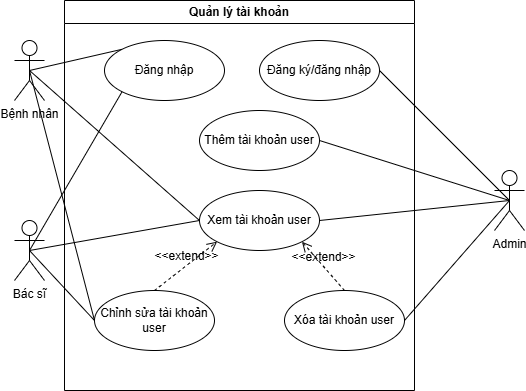

The diagram above was exported from draw.io. Its source (the exported page's mxGraphModel, read from the mxfile embedded in the PNG):
<mxGraphModel dx="736" dy="514" grid="1" gridSize="10" guides="1" tooltips="1" connect="1" arrows="1" fold="1" page="1" pageScale="1" pageWidth="850" pageHeight="1100" math="0" shadow="0">
  <root>
    <mxCell id="0" />
    <mxCell id="1" parent="0" />
    <mxCell id="Ck6mo6jaRuAebBuBJWVa-1" value="Quản lý tài khoản" style="swimlane;whiteSpace=wrap;html=1;" parent="1" vertex="1">
      <mxGeometry x="170" y="130" width="350" height="390" as="geometry" />
    </mxCell>
    <mxCell id="Ck6mo6jaRuAebBuBJWVa-5" value="Đăng ký/đăng nhập" style="ellipse;whiteSpace=wrap;html=1;" parent="Ck6mo6jaRuAebBuBJWVa-1" vertex="1">
      <mxGeometry x="195" y="40" width="120" height="60" as="geometry" />
    </mxCell>
    <mxCell id="Ck6mo6jaRuAebBuBJWVa-10" value="Đăng nhập" style="ellipse;whiteSpace=wrap;html=1;" parent="Ck6mo6jaRuAebBuBJWVa-1" vertex="1">
      <mxGeometry x="40" y="40" width="120" height="60" as="geometry" />
    </mxCell>
    <mxCell id="Ck6mo6jaRuAebBuBJWVa-13" value="Thêm tài khoản user" style="ellipse;whiteSpace=wrap;html=1;" parent="Ck6mo6jaRuAebBuBJWVa-1" vertex="1">
      <mxGeometry x="135" y="110" width="120" height="60" as="geometry" />
    </mxCell>
    <mxCell id="Ck6mo6jaRuAebBuBJWVa-14" value="Chỉnh sửa tài khoản user" style="ellipse;whiteSpace=wrap;html=1;" parent="Ck6mo6jaRuAebBuBJWVa-1" vertex="1">
      <mxGeometry x="30" y="290" width="120" height="60" as="geometry" />
    </mxCell>
    <mxCell id="Ck6mo6jaRuAebBuBJWVa-17" value="Xem tài khoản user" style="ellipse;whiteSpace=wrap;html=1;" parent="Ck6mo6jaRuAebBuBJWVa-1" vertex="1">
      <mxGeometry x="135" y="190" width="120" height="60" as="geometry" />
    </mxCell>
    <mxCell id="Ck6mo6jaRuAebBuBJWVa-18" value="Xóa tài khoản user" style="ellipse;whiteSpace=wrap;html=1;" parent="Ck6mo6jaRuAebBuBJWVa-1" vertex="1">
      <mxGeometry x="220" y="290" width="120" height="60" as="geometry" />
    </mxCell>
    <mxCell id="qhwsr_glgXhx8dpAOA3q-1" value="&amp;lt;&amp;lt;extend&amp;gt;&amp;gt;" style="html=1;verticalAlign=bottom;labelBackgroundColor=none;endArrow=open;endFill=0;dashed=1;rounded=0;fontSize=12;startSize=8;endSize=8;curved=1;exitX=0.5;exitY=0;exitDx=0;exitDy=0;entryX=0;entryY=1;entryDx=0;entryDy=0;" parent="Ck6mo6jaRuAebBuBJWVa-1" source="Ck6mo6jaRuAebBuBJWVa-14" target="Ck6mo6jaRuAebBuBJWVa-17" edge="1">
      <mxGeometry width="160" relative="1" as="geometry">
        <mxPoint x="130" y="140" as="sourcePoint" />
        <mxPoint x="290" y="140" as="targetPoint" />
      </mxGeometry>
    </mxCell>
    <mxCell id="qhwsr_glgXhx8dpAOA3q-2" value="&amp;lt;&amp;lt;extend&amp;gt;&amp;gt;" style="html=1;verticalAlign=bottom;labelBackgroundColor=none;endArrow=open;endFill=0;dashed=1;rounded=0;fontSize=12;startSize=8;endSize=8;curved=1;exitX=0.5;exitY=0;exitDx=0;exitDy=0;entryX=1;entryY=1;entryDx=0;entryDy=0;" parent="Ck6mo6jaRuAebBuBJWVa-1" source="Ck6mo6jaRuAebBuBJWVa-18" target="Ck6mo6jaRuAebBuBJWVa-17" edge="1">
      <mxGeometry width="160" relative="1" as="geometry">
        <mxPoint x="150" y="289" as="sourcePoint" />
        <mxPoint x="213" y="240" as="targetPoint" />
      </mxGeometry>
    </mxCell>
    <mxCell id="Ck6mo6jaRuAebBuBJWVa-2" value="Admin" style="shape=umlActor;verticalLabelPosition=bottom;verticalAlign=top;html=1;outlineConnect=0;" parent="1" vertex="1">
      <mxGeometry x="600" y="300" width="30" height="60" as="geometry" />
    </mxCell>
    <mxCell id="Ck6mo6jaRuAebBuBJWVa-3" value="Bệnh nhân" style="shape=umlActor;verticalLabelPosition=bottom;verticalAlign=top;html=1;outlineConnect=0;" parent="1" vertex="1">
      <mxGeometry x="120" y="170" width="30" height="60" as="geometry" />
    </mxCell>
    <mxCell id="Ck6mo6jaRuAebBuBJWVa-4" value="Bác sĩ" style="shape=umlActor;verticalLabelPosition=bottom;verticalAlign=top;html=1;outlineConnect=0;" parent="1" vertex="1">
      <mxGeometry x="120" y="350" width="30" height="60" as="geometry" />
    </mxCell>
    <mxCell id="Ck6mo6jaRuAebBuBJWVa-9" value="" style="endArrow=none;html=1;rounded=0;exitX=0.5;exitY=0.5;exitDx=0;exitDy=0;exitPerimeter=0;entryX=1;entryY=0.5;entryDx=0;entryDy=0;" parent="1" source="Ck6mo6jaRuAebBuBJWVa-2" target="Ck6mo6jaRuAebBuBJWVa-5" edge="1">
      <mxGeometry width="50" height="50" relative="1" as="geometry">
        <mxPoint x="260" y="409" as="sourcePoint" />
        <mxPoint x="428" y="250" as="targetPoint" />
      </mxGeometry>
    </mxCell>
    <mxCell id="Ck6mo6jaRuAebBuBJWVa-11" value="" style="endArrow=none;html=1;rounded=0;exitX=0.5;exitY=0.5;exitDx=0;exitDy=0;exitPerimeter=0;entryX=0;entryY=0;entryDx=0;entryDy=0;" parent="1" source="Ck6mo6jaRuAebBuBJWVa-3" target="Ck6mo6jaRuAebBuBJWVa-10" edge="1">
      <mxGeometry width="50" height="50" relative="1" as="geometry">
        <mxPoint x="410" y="350" as="sourcePoint" />
        <mxPoint x="285" y="360" as="targetPoint" />
      </mxGeometry>
    </mxCell>
    <mxCell id="Ck6mo6jaRuAebBuBJWVa-12" value="" style="endArrow=none;html=1;rounded=0;exitX=0.5;exitY=0.5;exitDx=0;exitDy=0;exitPerimeter=0;entryX=0;entryY=1;entryDx=0;entryDy=0;" parent="1" source="Ck6mo6jaRuAebBuBJWVa-4" target="Ck6mo6jaRuAebBuBJWVa-10" edge="1">
      <mxGeometry width="50" height="50" relative="1" as="geometry">
        <mxPoint x="220" y="290" as="sourcePoint" />
        <mxPoint x="370" y="450" as="targetPoint" />
      </mxGeometry>
    </mxCell>
    <mxCell id="Ck6mo6jaRuAebBuBJWVa-15" value="" style="endArrow=none;html=1;rounded=0;entryX=0.5;entryY=0.5;entryDx=0;entryDy=0;entryPerimeter=0;exitX=1;exitY=0.5;exitDx=0;exitDy=0;" parent="1" source="Ck6mo6jaRuAebBuBJWVa-13" target="Ck6mo6jaRuAebBuBJWVa-2" edge="1">
      <mxGeometry width="50" height="50" relative="1" as="geometry">
        <mxPoint x="440" y="350" as="sourcePoint" />
        <mxPoint x="490" y="300" as="targetPoint" />
      </mxGeometry>
    </mxCell>
    <mxCell id="Ck6mo6jaRuAebBuBJWVa-19" value="" style="endArrow=none;html=1;rounded=0;entryX=0.5;entryY=0.5;entryDx=0;entryDy=0;entryPerimeter=0;exitX=1;exitY=0.5;exitDx=0;exitDy=0;" parent="1" source="Ck6mo6jaRuAebBuBJWVa-17" target="Ck6mo6jaRuAebBuBJWVa-2" edge="1">
      <mxGeometry width="50" height="50" relative="1" as="geometry">
        <mxPoint x="450" y="630" as="sourcePoint" />
        <mxPoint x="600" y="460" as="targetPoint" />
      </mxGeometry>
    </mxCell>
    <mxCell id="Ck6mo6jaRuAebBuBJWVa-20" value="" style="endArrow=none;html=1;rounded=0;entryX=0.5;entryY=0.5;entryDx=0;entryDy=0;entryPerimeter=0;exitX=1;exitY=0.5;exitDx=0;exitDy=0;" parent="1" source="Ck6mo6jaRuAebBuBJWVa-18" target="Ck6mo6jaRuAebBuBJWVa-2" edge="1">
      <mxGeometry width="50" height="50" relative="1" as="geometry">
        <mxPoint x="570" y="420" as="sourcePoint" />
        <mxPoint x="720" y="320" as="targetPoint" />
      </mxGeometry>
    </mxCell>
    <mxCell id="Ck6mo6jaRuAebBuBJWVa-21" value="" style="endArrow=none;html=1;rounded=0;exitX=0.5;exitY=0.5;exitDx=0;exitDy=0;exitPerimeter=0;entryX=0;entryY=0.5;entryDx=0;entryDy=0;" parent="1" source="Ck6mo6jaRuAebBuBJWVa-4" target="Ck6mo6jaRuAebBuBJWVa-17" edge="1">
      <mxGeometry width="50" height="50" relative="1" as="geometry">
        <mxPoint x="440" y="410" as="sourcePoint" />
        <mxPoint x="490" y="360" as="targetPoint" />
      </mxGeometry>
    </mxCell>
    <mxCell id="Ck6mo6jaRuAebBuBJWVa-22" value="" style="endArrow=none;html=1;rounded=0;exitX=0.5;exitY=0.5;exitDx=0;exitDy=0;exitPerimeter=0;entryX=0;entryY=0.5;entryDx=0;entryDy=0;" parent="1" source="Ck6mo6jaRuAebBuBJWVa-3" target="Ck6mo6jaRuAebBuBJWVa-17" edge="1">
      <mxGeometry width="50" height="50" relative="1" as="geometry">
        <mxPoint x="300" y="420" as="sourcePoint" />
        <mxPoint x="470" y="460" as="targetPoint" />
      </mxGeometry>
    </mxCell>
    <mxCell id="Ck6mo6jaRuAebBuBJWVa-23" value="" style="endArrow=none;html=1;rounded=0;exitX=0.5;exitY=0.5;exitDx=0;exitDy=0;exitPerimeter=0;entryX=0;entryY=0.5;entryDx=0;entryDy=0;" parent="1" source="Ck6mo6jaRuAebBuBJWVa-3" target="Ck6mo6jaRuAebBuBJWVa-14" edge="1">
      <mxGeometry width="50" height="50" relative="1" as="geometry">
        <mxPoint x="250" y="310" as="sourcePoint" />
        <mxPoint x="420" y="470" as="targetPoint" />
      </mxGeometry>
    </mxCell>
    <mxCell id="Ck6mo6jaRuAebBuBJWVa-24" value="" style="endArrow=none;html=1;rounded=0;exitX=0.5;exitY=0.5;exitDx=0;exitDy=0;exitPerimeter=0;entryX=0;entryY=0.5;entryDx=0;entryDy=0;" parent="1" source="Ck6mo6jaRuAebBuBJWVa-4" target="Ck6mo6jaRuAebBuBJWVa-14" edge="1">
      <mxGeometry width="50" height="50" relative="1" as="geometry">
        <mxPoint x="190" y="390" as="sourcePoint" />
        <mxPoint x="360" y="370" as="targetPoint" />
      </mxGeometry>
    </mxCell>
  </root>
</mxGraphModel>